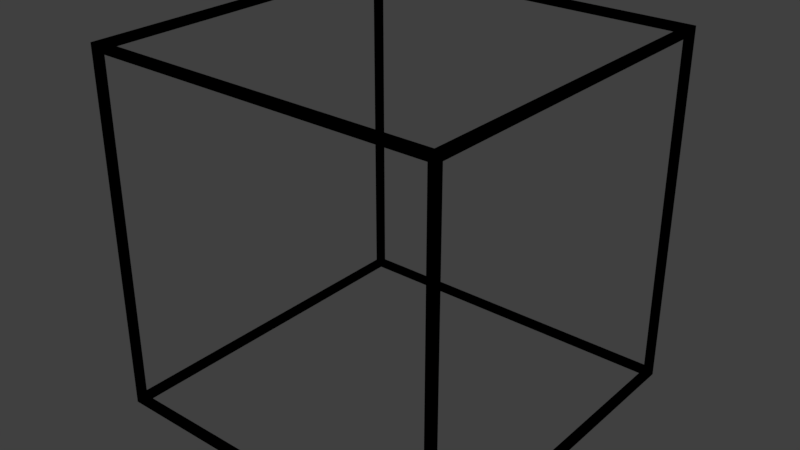 # Source: SelectBox.blend  (saved by Blender 2.79.0; exported with 4.5.12 LTS)
import bpy
from mathutils import Matrix  # noqa: F401  (used for matrix-valued properties, if any)

bpy.ops.wm.read_factory_settings(use_empty=True)
scene = bpy.context.scene
scene.name = 'Scene'

# ---- collections
col_collection_1 = bpy.data.collections.new('Collection 1'); scene.collection.children.link(col_collection_1)

# ---- materials (node trees are filled in below, after node groups)
mat_material = bpy.data.materials.new('Material')
mat_material.alpha_threshold = 0.0
mat_material.use_transparent_shadow = False
mat_material.diffuse_color = (0.0, 0.0, 0.0, 1.0)
mat_material.roughness = 0.5
mat_material.line_color = (0.0, 0.0, 0.0, 1.0)

# ---- material node trees

# ---- world
world_world = bpy.data.worlds.new('World'); scene.world = world_world
world_world.color = (0.05088, 0.05088, 0.05088)
world_world.use_sun_shadow = False
world_world.sun_shadow_jitter_overblur = 0.0
world_world.cycles.sampling_method = 'MANUAL'

# ---- meshes
me_cube = bpy.data.meshes.new('Cube')
me_cube.from_pydata([(-49.0, -49.0, -51.0), (-49.0, -51.0, -51.0), (-51.0, -51.0, -51.0), (-51.0, -49.0, -51.0), (-49.0, -49.0, -49.0), (-49.0, -51.0, -49.0), (-51.0, -51.0, -49.0), (-51.0, -49.0, -49.0), (51.0, -49.0, -51.0), (51.0, -51.0, -51.0), (51.0, -49.0, -49.0), (51.0, -51.0, -49.0), (-49.0, 51.0, -51.0), (-51.0, 51.0, -51.0), (-49.0, 51.0, -49.0), (-51.0, 51.0, -49.0), (-49.0, -49.0, 51.0), (-49.0, -51.0, 51.0), (-51.0, -49.0, 51.0), (-51.0, -51.0, 51.0), (-51.0, -49.0, 49.0), (-49.0, -49.0, 49.0), (-49.0, -51.0, 49.0), (-51.0, -51.0, 49.0), (-49.0, 51.0, 51.0), (-51.0, 51.0, 51.0), (-51.0, 51.0, 49.0), (-49.0, 51.0, 49.0), (-49.0, 49.0, 51.0), (-51.0, 49.0, 51.0), (-51.0, 49.0, 49.0), (-49.0, 49.0, 49.0), (-49.0, 49.0, -49.0), (-51.0, 49.0, -49.0), (-51.0, 49.0, -51.0), (-49.0, 49.0, -51.0), (51.0, 51.0, -51.0), (51.0, 51.0, -49.0), (51.0, 49.0, -49.0), (51.0, 49.0, -51.0), (49.0, 49.0, -51.0), (49.0, 49.0, -49.0), (49.0, 51.0, -49.0), (49.0, 51.0, -51.0), (51.0, 49.0, 51.0), (51.0, 51.0, 51.0), (49.0, 51.0, 51.0), (49.0, 49.0, 51.0), (49.0, -51.0, -49.0), (49.0, -49.0, -49.0), (49.0, -51.0, -51.0), (49.0, -49.0, -51.0), (51.0, -49.0, 51.0), (51.0, -51.0, 51.0), (49.0, -51.0, 51.0), (49.0, -49.0, 51.0), (49.0, -49.0, 49.0), (51.0, -49.0, 49.0), (51.0, -51.0, 49.0), (49.0, -51.0, 49.0), (51.0, 51.0, 49.0), (51.0, 49.0, 49.0), (49.0, 49.0, 49.0), (49.0, 51.0, 49.0)], [], [(0, 1, 2, 3), (29, 28, 24, 25), (57, 61, 44, 52), (1, 5, 6, 2), (2, 6, 7, 3), (8, 10, 11, 9), (48, 50, 9, 11), (40, 39, 8, 51), (50, 51, 8, 9), (14, 12, 13, 15), (34, 33, 15, 13), (35, 34, 13, 12), (1, 0, 51, 50), (16, 18, 19, 17), (23, 22, 17, 19), (22, 59, 54, 17), (20, 23, 19, 18), (7, 6, 23, 20), (5, 4, 21, 22), (6, 5, 22, 23), (4, 7, 20, 21), (27, 26, 25, 24), (30, 29, 25, 26), (30, 26, 15, 33), (28, 31, 62, 47), (16, 21, 31, 28), (21, 20, 30, 31), (20, 18, 29, 30), (18, 16, 28, 29), (4, 0, 35, 32), (0, 3, 34, 35), (3, 7, 33, 34), (7, 4, 32, 33), (14, 15, 26, 27), (32, 14, 27, 31), (30, 33, 32, 31), (38, 39, 36, 37), (43, 42, 37, 36), (40, 43, 36, 39), (61, 60, 45, 44), (14, 32, 41, 42), (35, 12, 43, 40), (12, 14, 42, 43), (32, 35, 40, 41), (46, 47, 44, 45), (24, 28, 47, 46), (60, 63, 46, 45), (56, 62, 61, 57), (0, 4, 49, 51), (5, 1, 50, 48), (4, 5, 48, 49), (10, 8, 39, 38), (40, 51, 49, 41), (41, 49, 10, 38), (55, 54, 53, 52), (59, 58, 53, 54), (58, 57, 52, 53), (16, 17, 54, 55), (49, 48, 59, 56), (11, 10, 57, 58), (48, 11, 58, 59), (10, 49, 56, 57), (21, 56, 59, 22), (16, 55, 56, 21), (41, 38, 61, 62), (37, 42, 63, 60), (42, 41, 62, 63), (38, 37, 60, 61), (47, 55, 52, 44), (47, 62, 56, 55), (27, 63, 62, 31), (27, 24, 46, 63)])
me_cube.materials.append(mat_material)
me_cube.use_remesh_preserve_volume = False
me_cube.use_remesh_preserve_attributes = False
me_cube.use_mirror_vertex_groups = False
me_cube.update()

# ---- objects
ob_cube = bpy.data.objects.new('Cube', me_cube)

# ---- transforms, parenting, visibility, modifiers, constraints
ob_cube.location = (0.0, 0.0, 0.0)
ob_cube.scale = (0.01, 0.01, 0.01)
ob_cube.lock_rotations_4d = False
ob_cube.empty_display_type = 'ARROWS'
ob_cube.lineart.crease_threshold = 0.0

# ---- collection membership
col_collection_1.objects.link(ob_cube)

# ---- scene / render settings (as saved in the file)
scene.frame_start = 1; scene.frame_end = 250; scene.frame_set(1)
scene.render.engine = 'BLENDER_EEVEE_NEXT'
scene.render.resolution_percentage = 50
scene.render.dither_intensity = 0.0
scene.cycles.use_denoising = False
scene.cycles.samples = 128
scene.cycles.sampling_pattern = 'TABULATED_SOBOL'
scene.cycles.use_adaptive_sampling = False
scene.cycles.use_light_tree = False
scene.cycles.blur_glossy = 0.0
scene.cycles.sample_clamp_indirect = 0.0
scene.view_settings.view_transform = 'Standard'
bpy.context.view_layer.update()

# ---- added for rendering (the .blend has no active camera and no usable light): camera, sun
cam_auto = bpy.data.cameras.new('AutoCamera')
cam_auto.lens = 50.0
cam_auto.sensor_width = 36.0
cam_auto.clip_end = 1000.0
ob_auto_camera = bpy.data.objects.new('AutoCamera', cam_auto)
scene.collection.objects.link(ob_auto_camera)
ob_auto_camera.location = (1.63459, -1.9615, 1.30767)
ob_auto_camera.rotation_euler = (1.09748, -7.21219e-08, 0.694738)
scene.camera = ob_auto_camera
light_auto_sun = bpy.data.lights.new('AutoSun', 'SUN')
light_auto_sun.energy = 3.0
light_auto_sun.angle = 0.0523599
ob_auto_sun = bpy.data.objects.new('AutoSun', light_auto_sun)
scene.collection.objects.link(ob_auto_sun)
ob_auto_sun.rotation_euler = (0.872665, 0.174533, 0.523599)
bpy.context.view_layer.update()
